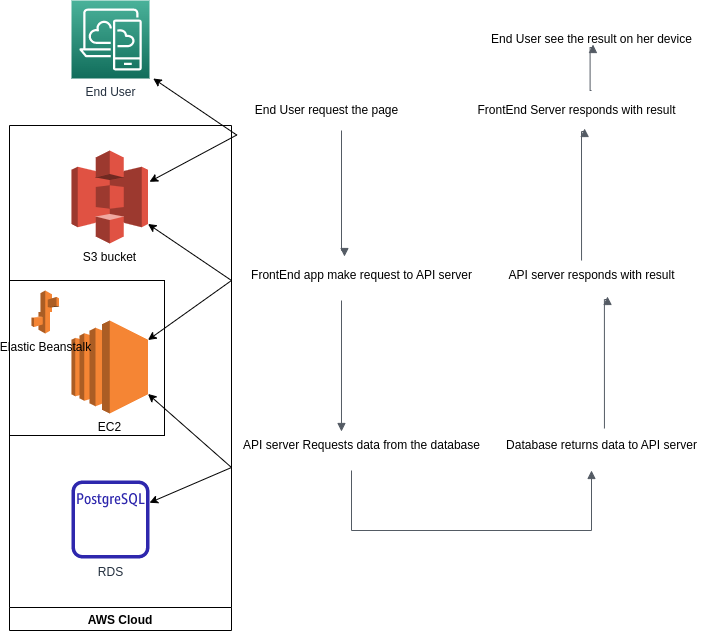

The diagram above was exported from draw.io. Its source (the exported page's mxGraphModel, read from the mxfile embedded in the PNG):
<mxGraphModel dx="902" dy="1568" grid="1" gridSize="10" guides="1" tooltips="1" connect="1" arrows="1" fold="1" page="1" pageScale="1" pageWidth="1169" pageHeight="827" math="0" shadow="0">
  <root>
    <mxCell id="0" />
    <mxCell id="1" parent="0" />
    <mxCell id="Qp7ce8cdgZXV2FtHvKIR-2" value="RDS" style="sketch=0;outlineConnect=0;fontColor=#232F3E;gradientColor=none;fillColor=#2E27AD;strokeColor=none;dashed=0;verticalLabelPosition=bottom;verticalAlign=top;align=center;html=1;fontSize=12;fontStyle=0;aspect=fixed;pointerEvents=1;shape=mxgraph.aws4.rds_postgresql_instance_alt;" vertex="1" parent="1">
      <mxGeometry x="80" y="-320" width="78" height="78" as="geometry" />
    </mxCell>
    <mxCell id="Qp7ce8cdgZXV2FtHvKIR-5" value="S3 bucket" style="outlineConnect=0;dashed=0;verticalLabelPosition=bottom;verticalAlign=top;align=center;html=1;shape=mxgraph.aws3.s3;fillColor=#E05243;gradientColor=none;" vertex="1" parent="1">
      <mxGeometry x="80" y="-650" width="76.5" height="93" as="geometry" />
    </mxCell>
    <mxCell id="Qp7ce8cdgZXV2FtHvKIR-6" value="End User" style="sketch=0;points=[[0,0,0],[0.25,0,0],[0.5,0,0],[0.75,0,0],[1,0,0],[0,1,0],[0.25,1,0],[0.5,1,0],[0.75,1,0],[1,1,0],[0,0.25,0],[0,0.5,0],[0,0.75,0],[1,0.25,0],[1,0.5,0],[1,0.75,0]];outlineConnect=0;fontColor=#232F3E;gradientColor=#4AB29A;gradientDirection=north;fillColor=#116D5B;strokeColor=#ffffff;dashed=0;verticalLabelPosition=bottom;verticalAlign=top;align=center;html=1;fontSize=12;fontStyle=0;aspect=fixed;shape=mxgraph.aws4.resourceIcon;resIcon=mxgraph.aws4.desktop_and_app_streaming;" vertex="1" parent="1">
      <mxGeometry x="80" y="-800" width="78" height="78" as="geometry" />
    </mxCell>
    <mxCell id="Qp7ce8cdgZXV2FtHvKIR-8" value="" style="endArrow=classic;startArrow=classic;html=1;rounded=0;entryX=1;entryY=0.79;entryDx=0;entryDy=0;entryPerimeter=0;exitX=1;exitY=0.21;exitDx=0;exitDy=0;exitPerimeter=0;" edge="1" parent="1" source="Qp7ce8cdgZXV2FtHvKIR-4" target="Qp7ce8cdgZXV2FtHvKIR-5">
      <mxGeometry width="50" height="50" relative="1" as="geometry">
        <mxPoint x="350" y="-470" as="sourcePoint" />
        <mxPoint x="400" y="-520" as="targetPoint" />
        <Array as="points">
          <mxPoint x="240" y="-520" />
        </Array>
      </mxGeometry>
    </mxCell>
    <mxCell id="Qp7ce8cdgZXV2FtHvKIR-9" value="" style="endArrow=classic;startArrow=classic;html=1;rounded=0;entryX=1;entryY=0.79;entryDx=0;entryDy=0;entryPerimeter=0;exitX=1;exitY=0.18;exitDx=0;exitDy=0;exitPerimeter=0;" edge="1" parent="1">
      <mxGeometry width="50" height="50" relative="1" as="geometry">
        <mxPoint x="158" y="-618.73" as="sourcePoint" />
        <mxPoint x="161.75" y="-722" as="targetPoint" />
        <Array as="points">
          <mxPoint x="245.25" y="-665.47" />
        </Array>
      </mxGeometry>
    </mxCell>
    <mxCell id="Qp7ce8cdgZXV2FtHvKIR-10" value="" style="endArrow=classic;startArrow=classic;html=1;rounded=0;entryX=1;entryY=0.79;entryDx=0;entryDy=0;entryPerimeter=0;" edge="1" parent="1" source="Qp7ce8cdgZXV2FtHvKIR-2" target="Qp7ce8cdgZXV2FtHvKIR-4">
      <mxGeometry width="50" height="50" relative="1" as="geometry">
        <mxPoint x="240" y="-270" as="sourcePoint" />
        <mxPoint x="210" y="-400" as="targetPoint" />
        <Array as="points">
          <mxPoint x="240" y="-333" />
        </Array>
      </mxGeometry>
    </mxCell>
    <mxCell id="Qp7ce8cdgZXV2FtHvKIR-12" value="End User request the page" style="text;html=1;align=center;verticalAlign=middle;resizable=0;points=[];autosize=1;strokeColor=none;fillColor=none;" vertex="1" parent="1">
      <mxGeometry x="250" y="-705" width="170" height="30" as="geometry" />
    </mxCell>
    <mxCell id="Qp7ce8cdgZXV2FtHvKIR-13" value="FrontEnd Server responds with result" style="text;html=1;align=center;verticalAlign=middle;resizable=0;points=[];autosize=1;strokeColor=none;fillColor=none;" vertex="1" parent="1">
      <mxGeometry x="475" y="-705" width="220" height="30" as="geometry" />
    </mxCell>
    <mxCell id="Qp7ce8cdgZXV2FtHvKIR-14" value="FrontEnd app make request to API server" style="text;html=1;align=center;verticalAlign=middle;resizable=0;points=[];autosize=1;strokeColor=none;fillColor=none;" vertex="1" parent="1">
      <mxGeometry x="250" y="-540" width="240" height="30" as="geometry" />
    </mxCell>
    <mxCell id="Qp7ce8cdgZXV2FtHvKIR-15" value="API server responds with result" style="text;html=1;align=center;verticalAlign=middle;resizable=0;points=[];autosize=1;strokeColor=none;fillColor=none;" vertex="1" parent="1">
      <mxGeometry x="505" y="-540" width="190" height="30" as="geometry" />
    </mxCell>
    <mxCell id="Qp7ce8cdgZXV2FtHvKIR-16" value="API server Requests data from the database" style="text;html=1;align=center;verticalAlign=middle;resizable=0;points=[];autosize=1;strokeColor=none;fillColor=none;" vertex="1" parent="1">
      <mxGeometry x="240" y="-370" width="260" height="30" as="geometry" />
    </mxCell>
    <mxCell id="Qp7ce8cdgZXV2FtHvKIR-17" value="Database returns data to API server" style="text;html=1;align=center;verticalAlign=middle;resizable=0;points=[];autosize=1;strokeColor=none;fillColor=none;" vertex="1" parent="1">
      <mxGeometry x="505" y="-370" width="210" height="30" as="geometry" />
    </mxCell>
    <mxCell id="Qp7ce8cdgZXV2FtHvKIR-19" value="AWS Cloud" style="swimlane;direction=west;" vertex="1" parent="1">
      <mxGeometry x="18" y="-675" width="222" height="505" as="geometry" />
    </mxCell>
    <mxCell id="Qp7ce8cdgZXV2FtHvKIR-4" value="EC2" style="outlineConnect=0;dashed=0;verticalLabelPosition=bottom;verticalAlign=top;align=center;html=1;shape=mxgraph.aws3.ec2;fillColor=#F58534;gradientColor=none;" vertex="1" parent="Qp7ce8cdgZXV2FtHvKIR-19">
      <mxGeometry x="62" y="195" width="76.5" height="93" as="geometry" />
    </mxCell>
    <object label="Elastic Beanstalk" name="Elastic Beanstalk" id="Qp7ce8cdgZXV2FtHvKIR-3">
      <mxCell style="outlineConnect=0;dashed=0;verticalLabelPosition=bottom;verticalAlign=top;align=center;html=1;shape=mxgraph.aws3.elastic_beanstalk;fillColor=#F58534;gradientColor=none;noLabel=0;" vertex="1" parent="Qp7ce8cdgZXV2FtHvKIR-19">
        <mxGeometry x="22" y="165" width="27.5" height="43" as="geometry" />
      </mxCell>
    </object>
    <mxCell id="Qp7ce8cdgZXV2FtHvKIR-23" value="" style="whiteSpace=wrap;html=1;aspect=fixed;fillColor=none;" vertex="1" parent="Qp7ce8cdgZXV2FtHvKIR-19">
      <mxGeometry y="155" width="155" height="155" as="geometry" />
    </mxCell>
    <mxCell id="Qp7ce8cdgZXV2FtHvKIR-24" value="" style="edgeStyle=orthogonalEdgeStyle;html=1;endArrow=block;elbow=vertical;startArrow=none;endFill=1;strokeColor=#545B64;rounded=0;entryX=0.429;entryY=-0.133;entryDx=0;entryDy=0;entryPerimeter=0;" edge="1" parent="1" target="Qp7ce8cdgZXV2FtHvKIR-14">
      <mxGeometry width="100" relative="1" as="geometry">
        <mxPoint x="350" y="-670" as="sourcePoint" />
        <mxPoint x="360" y="-550" as="targetPoint" />
        <Array as="points">
          <mxPoint x="350" y="-550" />
          <mxPoint x="353" y="-550" />
        </Array>
      </mxGeometry>
    </mxCell>
    <mxCell id="Qp7ce8cdgZXV2FtHvKIR-25" value="" style="edgeStyle=orthogonalEdgeStyle;html=1;endArrow=block;elbow=vertical;startArrow=none;endFill=1;strokeColor=#545B64;rounded=0;entryX=0.423;entryY=0.033;entryDx=0;entryDy=0;entryPerimeter=0;" edge="1" parent="1" target="Qp7ce8cdgZXV2FtHvKIR-16">
      <mxGeometry width="100" relative="1" as="geometry">
        <mxPoint x="350" y="-500" as="sourcePoint" />
        <mxPoint x="370" y="-380" as="targetPoint" />
      </mxGeometry>
    </mxCell>
    <mxCell id="Qp7ce8cdgZXV2FtHvKIR-26" value="" style="edgeStyle=orthogonalEdgeStyle;html=1;endArrow=block;elbow=vertical;startArrow=none;endFill=1;strokeColor=#545B64;rounded=0;" edge="1" parent="1">
      <mxGeometry width="100" relative="1" as="geometry">
        <mxPoint x="360" y="-330" as="sourcePoint" />
        <mxPoint x="600" y="-330" as="targetPoint" />
        <Array as="points">
          <mxPoint x="360" y="-270" />
          <mxPoint x="600" y="-270" />
        </Array>
      </mxGeometry>
    </mxCell>
    <mxCell id="Qp7ce8cdgZXV2FtHvKIR-27" value="" style="edgeStyle=orthogonalEdgeStyle;html=1;endArrow=block;elbow=vertical;startArrow=none;endFill=1;strokeColor=#545B64;rounded=0;exitX=0.514;exitY=-0.067;exitDx=0;exitDy=0;exitPerimeter=0;entryX=0.584;entryY=1.2;entryDx=0;entryDy=0;entryPerimeter=0;" edge="1" parent="1" source="Qp7ce8cdgZXV2FtHvKIR-17" target="Qp7ce8cdgZXV2FtHvKIR-15">
      <mxGeometry width="100" relative="1" as="geometry">
        <mxPoint x="599.52" y="-500.99" as="sourcePoint" />
        <mxPoint x="630" y="-501" as="targetPoint" />
        <Array as="points">
          <mxPoint x="613" y="-501" />
          <mxPoint x="616" y="-501" />
        </Array>
      </mxGeometry>
    </mxCell>
    <mxCell id="Qp7ce8cdgZXV2FtHvKIR-28" value="" style="edgeStyle=orthogonalEdgeStyle;html=1;endArrow=block;elbow=vertical;startArrow=none;endFill=1;strokeColor=#545B64;rounded=0;exitX=0.514;exitY=-0.067;exitDx=0;exitDy=0;exitPerimeter=0;entryX=0.584;entryY=1.2;entryDx=0;entryDy=0;entryPerimeter=0;" edge="1" parent="1">
      <mxGeometry width="100" relative="1" as="geometry">
        <mxPoint x="590.0400000000001" y="-540" as="sourcePoint" />
        <mxPoint x="593.0600000000001" y="-671.99" as="targetPoint" />
        <Array as="points">
          <mxPoint x="590.1" y="-668.99" />
          <mxPoint x="593.1" y="-668.99" />
        </Array>
      </mxGeometry>
    </mxCell>
    <mxCell id="Qp7ce8cdgZXV2FtHvKIR-29" value="End User see the result on her device" style="text;html=1;align=center;verticalAlign=middle;resizable=0;points=[];autosize=1;strokeColor=none;fillColor=none;" vertex="1" parent="1">
      <mxGeometry x="490" y="-776" width="220" height="30" as="geometry" />
    </mxCell>
    <mxCell id="Qp7ce8cdgZXV2FtHvKIR-30" value="" style="edgeStyle=orthogonalEdgeStyle;html=1;endArrow=block;elbow=vertical;startArrow=none;endFill=1;strokeColor=#545B64;rounded=0;entryX=0.584;entryY=1.2;entryDx=0;entryDy=0;entryPerimeter=0;" edge="1" parent="1">
      <mxGeometry width="100" relative="1" as="geometry">
        <mxPoint x="600" y="-710" as="sourcePoint" />
        <mxPoint x="601.51" y="-755.99" as="targetPoint" />
        <Array as="points">
          <mxPoint x="598.55" y="-752.99" />
          <mxPoint x="601.55" y="-752.99" />
        </Array>
      </mxGeometry>
    </mxCell>
  </root>
</mxGraphModel>